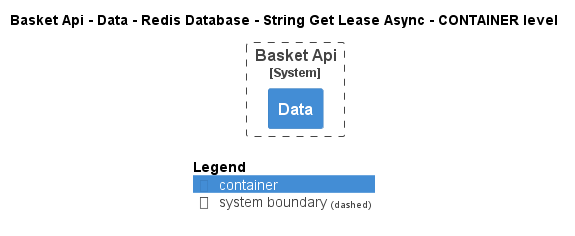

The diagram above was rendered by PlantUML. Its source (embedded in the PNG):
@startuml
!pragma layout smetana
!include ..\..\..\..\..\..\..\..\.c4s\C4_Container.puml

AddElementTag("state:new", $bgColor=green, $fontColor=#ffffff, $borderColor=green, $shadowing="False")
AddElementTag("state:changed", $bgColor=orange, $fontColor=#ffffff, $borderColor=orange, $shadowing="False")
AddElementTag("state:removed", $bgColor=red, $fontColor=#ffffff, $borderColor=red, $shadowing="False")

AddRelTag("state:new", $textColor=green, $lineColor=green)
AddRelTag("state:changed", $textColor=orange, $lineColor=orange)
AddRelTag("state:removed", $textColor=red, $lineColor=red)

SHOW_PERSON_PORTRAIT()
LAYOUT_TOP_DOWN()

skinparam linetype polyline

title Basket Api - Data - Redis Database - String Get Lease Async - CONTAINER level


System_Boundary(dotnet.eShop.Architecture.SoftwareSystems.BasketApi, "Basket Api") {
    Container(dotnet.eShop.Architecture.SoftwareSystems.BasketApi.Containers.Data, "Data", "", "")
}




SHOW_LEGEND()
@enduml